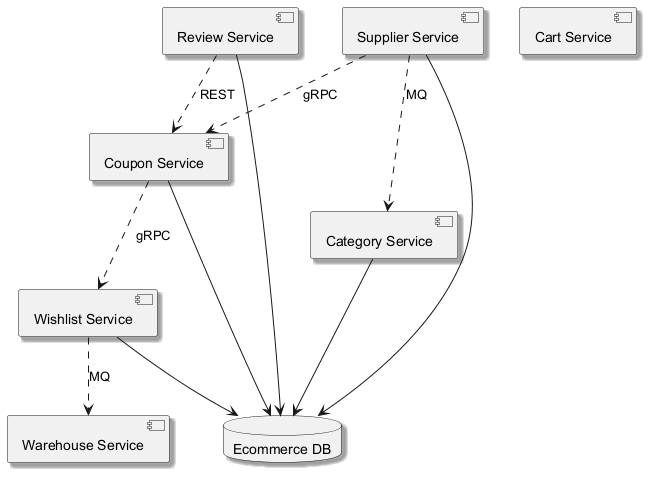

The diagram above was rendered by PlantUML. Its source (embedded in the PNG):
@startuml
skinparam monochrome true
skinparam shadowing true
component "Review Service" as C_ReviewService
component "Coupon Service" as C_CouponService
component "Warehouse Service" as C_WarehouseService
component "Wishlist Service" as C_WishlistService
component "Category Service" as C_CategoryService
component "Cart Service" as C_CartService
component "Supplier Service" as C_SupplierService
database "Ecommerce DB" as DB_ecommerce
C_ReviewService --> DB_ecommerce
C_CouponService --> DB_ecommerce
C_WishlistService --> DB_ecommerce
C_CategoryService --> DB_ecommerce
C_SupplierService --> DB_ecommerce
C_WishlistService ..> C_WarehouseService : MQ
C_CouponService ..> C_WishlistService : gRPC
C_SupplierService ..> C_CouponService : gRPC
C_SupplierService ..> C_CategoryService : MQ
C_ReviewService ..> C_CouponService : REST
@enduml